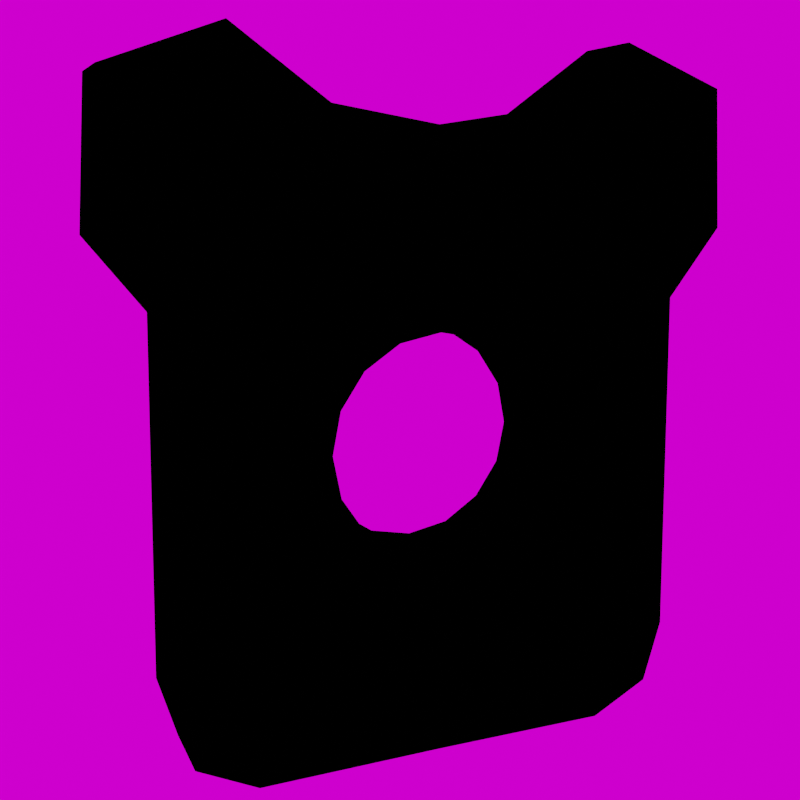 # Source: BreadHat.blend  (saved by Blender 3.0.42; exported with 4.5.12 LTS)
import bpy
from mathutils import Matrix  # noqa: F401  (used for matrix-valued properties, if any)

bpy.ops.wm.read_factory_settings(use_empty=True)
scene = bpy.context.scene
scene.name = 'Scene'

# ---- images (referenced by path relative to the original .blend; pixels are not part of the script)
import os
ASSET_DIR = os.environ.get("B2B_ASSET_DIR", "")  # directory of the original .blend (textures are referenced by path, not embedded)
HERE = os.path.dirname(os.path.abspath(__file__))  # packed textures are extracted next to this script under _unpacked/

def load_image(name, relpath, width, height, colorspace="sRGB"):
    """Load a texture the original file referenced (path relative to the .blend, or extracted next to this script)."""
    p = next((c for c in (os.path.join(HERE, relpath), os.path.join(ASSET_DIR, relpath)) if relpath and os.path.exists(c)), "")
    if p:
        img = bpy.data.images.load(p, check_existing=True)
        img.name = name
    else:  # same state as the original file: an image datablock whose file is absent (Cycles renders it pink)
        img = bpy.data.images.new(name, width, height)
        img.source = "FILE"
        img.filepath = "//" + (relpath or name)
    img.colorspace_settings.name = colorspace
    return img
img_tex_bread_hat_png = load_image('tex_bread_hat.png', 'tex_bread_hat.png', 1024, 1024, 'sRGB')
img_christmas_photo_studio_02_4k_cc0_hdr = load_image('christmas_photo_studio_02_4k_cc0.hdr', 'christmas_photo_studio_02_4k_cc0.hdr', 1024, 1024, 'Linear Rec.709')

# ---- materials (node trees are filled in below, after node groups)
mat_material = bpy.data.materials.new('Material')
mat_material.alpha_threshold = 0.0
mat_material.use_transparent_shadow = False
mat_material.use_raytrace_refraction = True
mat_material.use_screen_refraction = True
mat_material.thickness_mode = 'SLAB'
mat_material.line_color = (0.0, 0.0, 0.0, 1.0)
mat_outline = bpy.data.materials.new('Outline')
mat_outline.alpha_threshold = 0.0
mat_outline.use_backface_culling = True
mat_outline.use_transparent_shadow = False
mat_outline.use_raytrace_refraction = True
mat_outline.use_screen_refraction = True
mat_outline.thickness_mode = 'SLAB'
mat_outline.line_color = (0.0, 0.0, 0.0, 1.0)

# ---- material node trees
mat_material.use_nodes = True; mat_material.node_tree.nodes.clear()
_N = mat_material.node_tree.nodes; _L = mat_material.node_tree.links
n0 = _N.new('ShaderNodeOutputMaterial'); n0.name = 'Material Output'; n0.location = (556, 390)
n1 = _N.new('ShaderNodeEmission'); n1.name = 'Emission'; n1.location = (353, 403)
n2 = _N.new('ShaderNodeTexImage'); n2.name = 'Image Texture.002'; n2.location = (9, 462)
n2.image = img_tex_bread_hat_png
_L.new(n1.outputs[0], n0.inputs[0])
_L.new(n2.outputs[0], n1.inputs[0])
n0.is_active_output = True
mat_outline.use_nodes = True; mat_outline.node_tree.nodes.clear()
_N = mat_outline.node_tree.nodes; _L = mat_outline.node_tree.links
n0 = _N.new('ShaderNodeOutputMaterial'); n0.name = 'Material Output'; n0.location = (556, 390)
n1 = _N.new('ShaderNodeEmission'); n1.name = 'Emission'; n1.location = (353, 403)
n1.inputs[0].default_value = (0.0, 0.0, 0.0, 1.0)
_L.new(n1.outputs[0], n0.inputs[0])
n0.is_active_output = True

# ---- world
world_world = bpy.data.worlds.new('World'); scene.world = world_world
world_world.use_nodes = True; world_world.node_tree.nodes.clear()
_N = world_world.node_tree.nodes; _L = world_world.node_tree.links
n0 = _N.new('ShaderNodeOutputWorld'); n0.name = 'World Output'; n0.location = (300, 300)
n1 = _N.new('ShaderNodeBackground'); n1.name = 'Background'; n1.location = (10, 300)
n2 = _N.new('ShaderNodeTexEnvironment'); n2.name = 'Environment Texture'; n2.location = (-280, 280)
n2.image = img_christmas_photo_studio_02_4k_cc0_hdr
_L.new(n1.outputs[0], n0.inputs[0])
_L.new(n2.outputs[0], n1.inputs[0])
n0.is_active_output = True
world_world.color = (0.05088, 0.05088, 0.05088)
world_world.use_sun_shadow = False
world_world.sun_shadow_jitter_overblur = 0.0

# ---- cameras
cam_camera = bpy.data.cameras.new('Camera')

# ---- meshes
me_cube = bpy.data.meshes.new('Cube')
me_cube.from_pydata([(0.0, 0.1305, -0.3042), (0.1164, 0.1305, -0.2811), (0.1164, -0.05935, 0.2811), (0.0, -0.05935, 0.3042), (0.2151, 0.1305, -0.2151), (0.2151, -0.05935, 0.2151), (0.2811, 0.1305, -0.1164), (0.2811, -0.05935, 0.1164), (0.3042, 0.1305, -1.404e-08), (0.3042, -0.05935, -1.404e-08), (0.2811, 0.1305, 0.1164), (0.2811, -0.05935, -0.1164), (0.2151, 0.1305, 0.2151), (0.2151, -0.05935, -0.2151), (0.0, 0.1305, 0.3042), (0.1164, -0.05935, -0.2811), (0.1164, 0.1305, 0.2811), (0.0, -0.05935, -0.3042), (0.0, -0.05935, -0.8476), (0.5044, -0.05935, -0.8503), (0.7153, -0.05935, -0.6002), (0.6986, -0.05935, 0.3614), (0.8495, -0.05935, 0.5521), (0.8248, -0.05935, 0.9211), (0.5395, -0.05935, 1.026), (0.2927, -0.05935, 0.8504), (0.0, -0.05935, 0.805), (0.6656, -0.05935, -0.7687), (0.4807, -0.05935, -0.2254), (0.5357, -0.05935, -0.002638), (0.0, -0.05935, -0.5395), (0.2567, -0.05935, -0.4895), (0.3986, -0.05935, -0.3839), (0.1648, -0.05935, 0.5447), (0.3842, -0.05935, 0.5355), (0.5879, -0.05935, 0.6325), (0.0, 0.1305, -0.8476), (0.5044, 0.1305, -0.8503), (0.6656, 0.1305, -0.7687), (0.7153, 0.1305, -0.6002), (0.6986, 0.1305, 0.3614), (0.8495, 0.1305, 0.5521), (0.8248, 0.1305, 0.9211), (0.5395, 0.1305, 1.026), (0.2927, 0.1305, 0.8504), (0.0, 0.1305, 0.805), (0.4807, 0.1305, -0.2254), (0.5357, 0.1305, -0.002638), (0.0, 0.1305, -0.5395), (0.2567, 0.1305, -0.4895), (0.3986, 0.1305, -0.3839), (0.3842, 0.1305, 0.5355), (0.1648, 0.1305, 0.5447), (0.5879, 0.1305, 0.6325)], [], [(4, 6, 46, 50), (38, 50, 46, 39), (4, 50, 49, 1), (1, 49, 48, 0), (37, 36, 48, 49), (38, 37, 49, 50), (8, 47, 46, 6), (40, 39, 46, 47), (21, 29, 28, 20), (9, 11, 28, 29), (27, 32, 31, 19), (19, 31, 30, 18), (15, 17, 30, 31), (13, 15, 31, 32), (13, 32, 28, 11), (27, 20, 28, 32), (2, 5, 34, 33), (22, 35, 34, 21), (5, 7, 21, 34), (23, 24, 35, 22), (24, 25, 34, 35), (26, 33, 34, 25), (2, 33, 26, 3), (7, 9, 29, 21), (16, 52, 51, 12), (41, 40, 51, 53), (12, 51, 40, 10), (42, 41, 53, 43), (43, 53, 51, 44), (45, 44, 51, 52), (16, 14, 45, 52), (10, 40, 47, 8), (11, 6, 4, 13), (25, 44, 45, 26), (19, 18, 36, 37), (27, 19, 37, 38), (7, 10, 8, 9), (20, 27, 38, 39), (21, 20, 39, 40), (2, 16, 12, 5), (13, 4, 1, 15), (21, 40, 41, 22), (9, 8, 6, 11), (22, 41, 42, 23), (23, 42, 43, 24), (5, 12, 10, 7), (15, 1, 0, 17), (3, 14, 16, 2), (24, 43, 44, 25)])
me_cube.polygons.foreach_set('use_smooth', [0, 0, 0, 0, 0, 0, 0, 0, 0, 0, 0, 0, 0, 0, 0, 0, 0, 0, 0, 0, 0, 0, 0, 0, 0, 0, 0, 0, 0, 0, 0, 0, 1, 1, 1, 1, 1, 1, 1, 1, 1, 1, 1, 1, 1, 1, 1, 1, 1])
_uv = me_cube.uv_layers.new(name='UVMap')
_uv.uv.foreach_set('vector', [0.2595, 0.4963, 0.2709, 0.4361, 0.2216, 0.4264, 0.2013, 0.4928, 0.02233, 0.5269, 0.2013, 0.4928, 0.2216, 0.4264, 0.05442, 0.4666, 0.2595, 0.4963, 0.2013, 0.4928, 0.2119, 0.5608, 0.272, 0.5562, 0.272, 0.5562, 0.2119, 0.5608, 0.2695, 0.6445, 0.3065, 0.6068, 0.04488, 0.5934, 0.1856, 0.7301, 0.2695, 0.6445, 0.2119, 0.5608, 0.02233, 0.5269, 0.04488, 0.5934, 0.2119, 0.5608, 0.2013, 0.4928, 0.3044, 0.3848, 0.267, 0.3496, 0.2216, 0.4264, 0.2709, 0.4361, 0.321, 0.2042, 0.05442, 0.4666, 0.2216, 0.4264, 0.267, 0.3496, 0.321, 0.2042, 0.267, 0.3496, 0.2216, 0.4264, 0.05442, 0.4666, 0.3044, 0.3848, 0.2709, 0.4361, 0.2216, 0.4264, 0.267, 0.3496, 0.02233, 0.5269, 0.2013, 0.4928, 0.2119, 0.5608, 0.04488, 0.5934, 0.04488, 0.5934, 0.2119, 0.5608, 0.2695, 0.6445, 0.1856, 0.7301, 0.272, 0.5562, 0.3065, 0.6068, 0.2695, 0.6445, 0.2119, 0.5608, 0.2595, 0.4963, 0.272, 0.5562, 0.2119, 0.5608, 0.2013, 0.4928, 0.2595, 0.4963, 0.2013, 0.4928, 0.2216, 0.4264, 0.2709, 0.4361, 0.02233, 0.5269, 0.05442, 0.4666, 0.2216, 0.4264, 0.2013, 0.4928, 0.4751, 0.3492, 0.415, 0.3378, 0.4556, 0.2415, 0.5191, 0.2987, 0.331, 0.1102, 0.4255, 0.1591, 0.4556, 0.2415, 0.321, 0.2042, 0.415, 0.3378, 0.355, 0.3503, 0.321, 0.2042, 0.4556, 0.2415, 0.4383, 0.01446, 0.546, 0.06312, 0.4255, 0.1591, 0.331, 0.1102, 0.546, 0.06312, 0.5668, 0.179, 0.4556, 0.2415, 0.4255, 0.1591, 0.6357, 0.2713, 0.5191, 0.2987, 0.4556, 0.2415, 0.5668, 0.179, 0.4751, 0.3492, 0.5191, 0.2987, 0.6357, 0.2713, 0.5264, 0.3827, 0.355, 0.3503, 0.3044, 0.3848, 0.267, 0.3496, 0.321, 0.2042, 0.4751, 0.3492, 0.5191, 0.2987, 0.4556, 0.2415, 0.415, 0.3378, 0.331, 0.1102, 0.321, 0.2042, 0.4556, 0.2415, 0.4255, 0.1591, 0.415, 0.3378, 0.4556, 0.2415, 0.321, 0.2042, 0.355, 0.3503, 0.4383, 0.01446, 0.331, 0.1102, 0.4255, 0.1591, 0.546, 0.06312, 0.546, 0.06312, 0.4255, 0.1591, 0.4556, 0.2415, 0.5668, 0.179, 0.6357, 0.2713, 0.5668, 0.179, 0.4556, 0.2415, 0.5191, 0.2987, 0.4751, 0.3492, 0.5264, 0.3827, 0.6357, 0.2713, 0.5191, 0.2987, 0.355, 0.3503, 0.321, 0.2042, 0.267, 0.3496, 0.3044, 0.3848, 0.5884, 0.4918, 0.6442, 0.5488, 0.6914, 0.5026, 0.6357, 0.4456, 0.09664, 0.8416, 0.1472, 0.8918, 0.06886, 0.9707, 0.01833, 0.9205, 0.7676, 0.1661, 0.9009, 0.03181, 0.9515, 0.082, 0.8181, 0.2163, 0.7198, 0.2142, 0.7676, 0.1661, 0.8181, 0.2163, 0.7703, 0.2644, 0.4939, 0.5843, 0.5496, 0.6412, 0.5969, 0.595, 0.5412, 0.538, 0.6734, 0.261, 0.7198, 0.2142, 0.7703, 0.2644, 0.7239, 0.3111, 0.4191, 0.517, 0.6734, 0.261, 0.7239, 0.3111, 0.4696, 0.5672, 0.3994, 0.6767, 0.4551, 0.7336, 0.5024, 0.6874, 0.4467, 0.6305, 0.6357, 0.4456, 0.6914, 0.5026, 0.7387, 0.4563, 0.683, 0.3994, 0.4191, 0.517, 0.4696, 0.5672, 0.4053, 0.6319, 0.3548, 0.5817, 0.5412, 0.538, 0.5969, 0.595, 0.6442, 0.5488, 0.5884, 0.4918, 0.3548, 0.5817, 0.4053, 0.6319, 0.3075, 0.7303, 0.257, 0.6802, 0.257, 0.6802, 0.3075, 0.7303, 0.2272, 0.8112, 0.1767, 0.761, 0.4467, 0.6305, 0.5024, 0.6874, 0.5496, 0.6412, 0.4939, 0.5843, 0.683, 0.3994, 0.7387, 0.4563, 0.7859, 0.4101, 0.7302, 0.3532, 0.3522, 0.7229, 0.4079, 0.7799, 0.4551, 0.7336, 0.3994, 0.6767, 0.1767, 0.761, 0.2272, 0.8112, 0.1472, 0.8918, 0.09664, 0.8416])
me_cube.materials.append(mat_material)
me_cube.materials.append(mat_outline)
me_cube.use_remesh_fix_poles = True
me_cube.use_remesh_preserve_attributes = False
me_cube.update()

# ---- objects
ob_bread = bpy.data.objects.new('Bread', me_cube)
ob_camera = bpy.data.objects.new('Camera', cam_camera)

# ---- transforms, parenting, visibility, modifiers, constraints
ob_bread.location = (0.0, 0.0, 0.0)
_m = ob_bread.modifiers.new('Mirror', 'MIRROR')
_m.use_clip = True
_m = ob_bread.modifiers.new('Solidify', 'SOLIDIFY')
_m.thickness = 0.02
_m.offset = 0.0
_m.material_offset = 1
_m.use_quality_normals = True
_m.use_flip_normals = True
ob_camera.location = (-1.207, -2.616, 0.66)
ob_camera.rotation_euler = (1.382, -5.8e-06, -6.688)

# ---- collection membership
scene.collection.objects.link(ob_bread)
scene.collection.objects.link(ob_camera)

# ---- scene / render settings (as saved in the file)
scene.camera = ob_camera
scene.frame_start = 0; scene.frame_end = 470; scene.frame_set(0)
scene.render.engine = 'BLENDER_EEVEE_NEXT'
scene.render.resolution_x = 1024
scene.render.resolution_y = 1024
scene.render.film_transparent = True
scene.cycles.sampling_pattern = 'TABULATED_SOBOL'
scene.cycles.use_light_tree = False
scene.cycles.bake_type = 'AO'
scene.view_settings.view_transform = 'Filmic'
bpy.context.view_layer.update()
